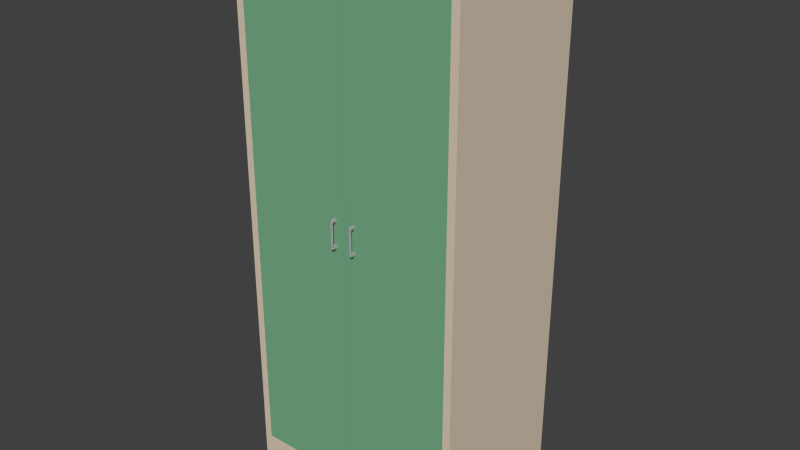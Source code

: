 # Source: GreenCabinet.blend  (saved by Blender 2.75.0; exported with 4.5.12 LTS)
import bpy
from mathutils import Matrix  # noqa: F401  (used for matrix-valued properties, if any)

bpy.ops.wm.read_factory_settings(use_empty=True)
scene = bpy.context.scene
scene.name = 'Scene'

# ---- collections
col_collection_1 = bpy.data.collections.new('Collection 1'); scene.collection.children.link(col_collection_1)

# ---- materials (node trees are filled in below, after node groups)
mat_tancabinet = bpy.data.materials.new('TanCabinet')
mat_tancabinet.alpha_threshold = 0.0
mat_tancabinet.use_transparent_shadow = False
mat_tancabinet.diffuse_color = (0.7231, 0.6038, 0.4793, 1.0)
mat_tancabinet.roughness = 0.5
mat_greencabinet = bpy.data.materials.new('GreenCabinet')
mat_greencabinet.alpha_threshold = 0.0
mat_greencabinet.use_transparent_shadow = False
mat_greencabinet.diffuse_color = (0.1845, 0.4287, 0.2462, 1.0)
mat_greencabinet.roughness = 0.5
mat_greencabinet.specular_intensity = 0.0
mat_tableleg_metal = bpy.data.materials.new('TableLeg-Metal')
mat_tableleg_metal.alpha_threshold = 0.0
mat_tableleg_metal.use_transparent_shadow = False
mat_tableleg_metal.diffuse_color = (0.4385, 0.4385, 0.4385, 1.0)
mat_tableleg_metal.roughness = 0.5

# ---- material node trees

# ---- world
world_world = bpy.data.worlds.new('World'); scene.world = world_world
world_world.color = (0.05088, 0.05088, 0.05088)
world_world.use_sun_shadow = False
world_world.sun_shadow_jitter_overblur = 0.0
world_world.cycles.sampling_method = 'MANUAL'
world_world.cycles.sample_map_resolution = 256

# ---- meshes
me_greendoorcabinet = bpy.data.meshes.new('GreenDoorCabinet')
me_greendoorcabinet.from_pydata([(-0.4445, -0.29, 0.0), (-0.4445, -0.29, 2.105), (-0.4445, 0.29, 0.0), (-0.4445, 0.29, 2.105), (0.4445, -0.29, 0.0), (0.4445, -0.29, 2.105), (0.4445, 0.29, 0.0), (0.4445, 0.29, 2.105), (0.4145, 0.29, 2.075), (-0.4145, 0.29, 2.075), (0.4145, 0.29, 0.11), (-0.4145, 0.29, 0.11), (0.4145, -0.2654, 2.075), (-0.4145, -0.2654, 2.075), (0.4145, -0.2654, 0.11), (-0.4145, -0.2654, 0.11)], [], [(1, 3, 2, 0), (7, 5, 4, 6), (5, 1, 0, 4), (0, 2, 6, 4), (5, 7, 3, 1), (9, 3, 7, 8), (2, 11, 10, 6), (6, 10, 8, 7), (2, 3, 9, 11), (8, 10, 14, 12), (13, 12, 14, 15), (9, 8, 12, 13), (11, 9, 13, 15), (10, 11, 15, 14)])
me_greendoorcabinet.materials.append(mat_tancabinet)
me_greendoorcabinet.use_remesh_preserve_volume = False
me_greendoorcabinet.use_remesh_preserve_attributes = False
me_greendoorcabinet.use_mirror_vertex_groups = False
me_greendoorcabinet.update()
me_greencabinetdoorr = bpy.data.meshes.new('GreenCabinetDoorR')
me_greencabinetdoorr.from_pydata([(0.414, 0.0, -1.965), (0.414, 0.0, 0.0), (0.0, 0.0, -1.965), (0.0, 0.0, 0.0), (0.414, -0.02, -1.965), (0.414, -0.02, 0.0), (0.0, -0.02, -1.965), (0.0, -0.02, 0.0)], [], [(1, 0, 2, 3), (5, 7, 6, 4), (0, 4, 6, 2), (3, 7, 5, 1), (2, 6, 7, 3), (1, 5, 4, 0)])
me_greencabinetdoorr.materials.append(mat_greencabinet)
me_greencabinetdoorr.use_remesh_preserve_volume = False
me_greencabinetdoorr.use_remesh_preserve_attributes = False
me_greencabinetdoorr.use_mirror_vertex_groups = False
me_greencabinetdoorr.update()
me_cabinetdoorhandle = bpy.data.meshes.new('CabinetDoorHandle')
me_cabinetdoorhandle.from_pydata([(-0.0045, 0.0, -0.0535), (-0.0045, 0.0, 0.0535), (-0.0045, 0.02, -0.0535), (-0.0045, 0.02, 0.0535), (0.0045, 0.0, -0.0535), (0.0045, 0.0, 0.0535), (0.0045, 0.02, -0.0535), (0.0045, 0.02, 0.0535), (-0.0045, 0.018, 0.0435), (-0.0045, 0.018, -0.0435), (0.0045, 0.018, 0.0435), (0.0045, 0.018, -0.0435), (-0.0045, 0.0, 0.0435), (0.0045, 0.0, 0.0435), (-0.0045, 0.0, -0.0435), (0.0045, 0.0, -0.0435)], [], [(6, 2, 9, 11), (0, 2, 6, 4), (5, 7, 3, 1), (8, 9, 11, 10), (3, 7, 10, 8), (2, 9, 8, 3), (7, 10, 11, 6), (7, 6, 2, 3), (8, 10, 13, 12), (11, 9, 14, 15), (12, 1, 3, 8), (10, 7, 5, 13), (9, 2, 0, 14), (15, 4, 6, 11)])
me_cabinetdoorhandle.materials.append(mat_tableleg_metal)
me_cabinetdoorhandle.use_remesh_preserve_volume = False
me_cabinetdoorhandle.use_remesh_preserve_attributes = False
me_cabinetdoorhandle.use_mirror_vertex_groups = False
me_cabinetdoorhandle.update()
me_greencabinetdoorl = bpy.data.meshes.new('GreenCabinetDoorL')
me_greencabinetdoorl.from_pydata([(-0.414, 0.0, -1.965), (-0.414, 0.0, 0.0), (0.0, 0.0, -1.965), (0.0, 0.0, 0.0), (-0.414, -0.02, -1.965), (-0.414, -0.02, 0.0), (0.0, -0.02, -1.965), (0.0, -0.02, 0.0)], [], [(1, 3, 2, 0), (5, 4, 6, 7), (3, 7, 6, 2), (0, 4, 5, 1), (2, 6, 4, 0), (1, 5, 7, 3)])
me_greencabinetdoorl.materials.append(mat_greencabinet)
me_greencabinetdoorl.use_remesh_preserve_volume = False
me_greencabinetdoorl.use_remesh_preserve_attributes = False
me_greencabinetdoorl.use_mirror_vertex_groups = False
me_greencabinetdoorl.update()

# ---- objects
ob_empty = bpy.data.objects.new('Empty', None)
ob_greendoorcabinet = bpy.data.objects.new('GreenDoorCabinet', me_greendoorcabinet)
ob_greencabinetdoorr = bpy.data.objects.new('GreenCabinetDoorR', me_greencabinetdoorr)
ob_cabinetdoorhandle_001 = bpy.data.objects.new('CabinetDoorHandle.001', me_cabinetdoorhandle)
ob_greencabinetdoorl = bpy.data.objects.new('GreenCabinetDoorL', me_greencabinetdoorl)
ob_cabinetdoorhandle = bpy.data.objects.new('CabinetDoorHandle', me_cabinetdoorhandle)

# ---- transforms, parenting, visibility, modifiers, constraints
ob_empty.location = (0.0, 0.0, 0.0)
ob_empty.rotation_euler = (1.571, 0.0, 0.0)
ob_empty.empty_image_offset = (0.0, 0.0)
ob_empty.lineart.crease_threshold = 0.0
ob_greendoorcabinet.parent = ob_empty
ob_greendoorcabinet.matrix_parent_inverse = Matrix(((1.0, 0.0, 0.0, 0.0), (0.0, -4.371e-08, 1.0, 0.0), (0.0, -1.0, -4.371e-08, 0.0), (0.0, 0.0, 0.0, 1.0)))
ob_greendoorcabinet.location = (0.0, 0.0, 0.0)
ob_greendoorcabinet.rotation_euler = (0.0, -0.0, 3.142)
ob_greendoorcabinet.lineart.crease_threshold = 0.0
ob_greencabinetdoorr.parent = ob_greendoorcabinet
ob_greencabinetdoorr.location = (-0.4145, 0.29, 2.075)
ob_greencabinetdoorr.lineart.crease_threshold = 0.0
ob_cabinetdoorhandle_001.parent = ob_greencabinetdoorr
ob_cabinetdoorhandle_001.matrix_parent_inverse = Matrix(((1.0, 0.0, 0.0, 0.4145), (0.0, 1.0, 0.0, -0.29), (0.0, 0.0, 1.0, -2.075), (0.0, 0.0, 0.0, 1.0)))
ob_cabinetdoorhandle_001.location = (-0.0405, 0.29, 1.12)
ob_cabinetdoorhandle_001.lineart.crease_threshold = 0.0
ob_greencabinetdoorl.parent = ob_greendoorcabinet
ob_greencabinetdoorl.location = (0.4145, 0.29, 2.075)
ob_greencabinetdoorl.lineart.crease_threshold = 0.0
ob_cabinetdoorhandle.parent = ob_greencabinetdoorl
ob_cabinetdoorhandle.matrix_parent_inverse = Matrix(((1.0, 0.0, 0.0, -0.4145), (0.0, 1.0, 0.0, -0.29), (0.0, 0.0, 1.0, -2.075), (0.0, 0.0, 0.0, 1.0)))
ob_cabinetdoorhandle.location = (0.0395, 0.29, 1.12)
ob_cabinetdoorhandle.lineart.crease_threshold = 0.0

# ---- collection membership
col_collection_1.objects.link(ob_empty)
col_collection_1.objects.link(ob_greendoorcabinet)
col_collection_1.objects.link(ob_greencabinetdoorr)
col_collection_1.objects.link(ob_cabinetdoorhandle_001)
col_collection_1.objects.link(ob_greencabinetdoorl)
col_collection_1.objects.link(ob_cabinetdoorhandle)

# ---- scene / render settings (as saved in the file)
scene.frame_start = 1; scene.frame_end = 250; scene.frame_set(1)
scene.render.engine = 'BLENDER_EEVEE_NEXT'
scene.render.resolution_percentage = 50
scene.render.dither_intensity = 0.0
scene.cycles.use_denoising = False
scene.cycles.samples = 10
scene.cycles.sampling_pattern = 'TABULATED_SOBOL'
scene.cycles.light_sampling_threshold = 0.0
scene.cycles.use_adaptive_sampling = False
scene.cycles.use_light_tree = False
scene.cycles.blur_glossy = 0.0
scene.cycles.pixel_filter_type = 'GAUSSIAN'
scene.cycles.sample_clamp_indirect = 0.0
scene.view_settings.view_transform = 'Standard'
bpy.context.view_layer.update()

# ---- added for rendering (the .blend has no active camera and no usable light): camera, sun
cam_auto = bpy.data.cameras.new('AutoCamera')
cam_auto.lens = 50.0
cam_auto.sensor_width = 36.0
cam_auto.clip_end = 1000.0
ob_auto_camera = bpy.data.objects.new('AutoCamera', cam_auto)
scene.collection.objects.link(ob_auto_camera)
ob_auto_camera.location = (2.18583, -2.633, 2.80117)
ob_auto_camera.rotation_euler = (1.09748, -7.21219e-08, 0.694738)
scene.camera = ob_auto_camera
light_auto_sun = bpy.data.lights.new('AutoSun', 'SUN')
light_auto_sun.energy = 3.0
light_auto_sun.angle = 0.0523599
ob_auto_sun = bpy.data.objects.new('AutoSun', light_auto_sun)
scene.collection.objects.link(ob_auto_sun)
ob_auto_sun.rotation_euler = (0.872665, 0.174533, 0.523599)
bpy.context.view_layer.update()
